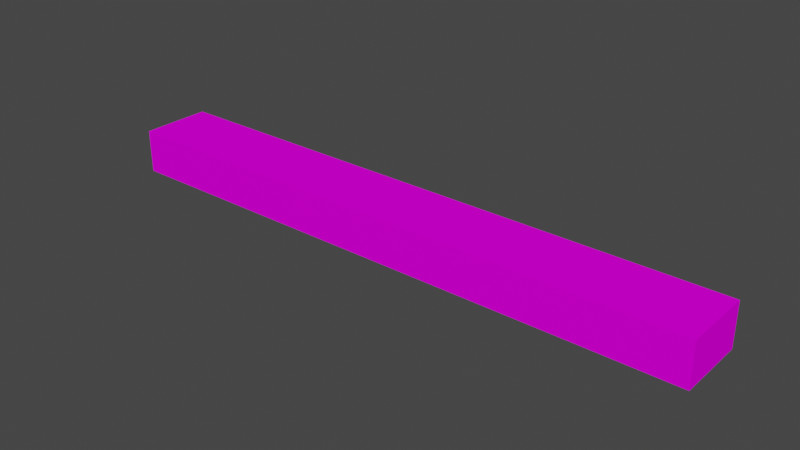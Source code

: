# Source: DungeonWallCap.blend  (saved by Blender 2.92.15; exported with 4.5.12 LTS)
import bpy
from mathutils import Matrix  # noqa: F401  (used for matrix-valued properties, if any)

bpy.ops.wm.read_factory_settings(use_empty=True)
scene = bpy.context.scene
scene.name = 'Scene'

# ---- collections
col_collection = bpy.data.collections.new('Collection'); scene.collection.children.link(col_collection)

# ---- images (referenced by path relative to the original .blend; pixels are not part of the script)
import os
ASSET_DIR = os.environ.get("B2B_ASSET_DIR", "")  # directory of the original .blend (textures are referenced by path, not embedded)
HERE = os.path.dirname(os.path.abspath(__file__))  # packed textures are extracted next to this script under _unpacked/

def load_image(name, relpath, width, height, colorspace="sRGB"):
    """Load a texture the original file referenced (path relative to the .blend, or extracted next to this script)."""
    p = next((c for c in (os.path.join(HERE, relpath), os.path.join(ASSET_DIR, relpath)) if relpath and os.path.exists(c)), "")
    if p:
        img = bpy.data.images.load(p, check_existing=True)
        img.name = name
    else:  # same state as the original file: an image datablock whose file is absent (Cycles renders it pink)
        img = bpy.data.images.new(name, width, height)
        img.source = "FILE"
        img.filepath = "//" + (relpath or name)
    img.colorspace_settings.name = colorspace
    return img
img_uvquarter = load_image('UVQuarter', '', 1024, 256, 'sRGB')

# ---- materials (node trees are filled in below, after node groups)
mat_wall = bpy.data.materials.new('Wall')

# ---- material node trees
mat_wall.use_nodes = True; mat_wall.node_tree.nodes.clear()
_N = mat_wall.node_tree.nodes; _L = mat_wall.node_tree.links
n0 = _N.new('ShaderNodeBsdfDiffuse'); n0.name = 'Diffuse BSDF'; n0.location = (137, 606)
n1 = _N.new('ShaderNodeOutputMaterial'); n1.name = 'Material Output'; n1.location = (448, 526)
n2 = _N.new('ShaderNodeTexImage'); n2.name = 'Image Texture'; n2.location = (-192, 626)
n2.image = img_uvquarter
_L.new(n0.outputs[0], n1.inputs[0])
_L.new(n2.outputs[0], n0.inputs[0])
n1.is_active_output = True

# ---- world
world_world = bpy.data.worlds.new('World'); scene.world = world_world
world_world.use_nodes = True; world_world.node_tree.nodes.clear()
_N = world_world.node_tree.nodes; _L = world_world.node_tree.links
n0 = _N.new('ShaderNodeOutputWorld'); n0.name = 'World Output'; n0.location = (300, 300)
n1 = _N.new('ShaderNodeBackground'); n1.name = 'Background'; n1.location = (10, 300)
n1.inputs[0].default_value = (0.05088, 0.05088, 0.05088, 1.0)
_L.new(n1.outputs[0], n0.inputs[0])
n0.is_active_output = True
world_world.color = (0.05088, 0.05088, 0.05088)
world_world.use_sun_shadow = False
world_world.sun_shadow_jitter_overblur = 0.0

# ---- meshes
me_cube_001 = bpy.data.meshes.new('Cube.001')
me_cube_001.from_pydata([(-0.5014, -0.05891, 0.0), (-0.5014, -0.05891, 0.0728), (0.5014, -0.05891, 0.0), (0.5014, -0.05891, 0.0728), (0.5014, 0.05891, 0.0728), (0.5014, 0.05891, 0.0), (-0.5014, 0.05891, 0.0728), (-0.5014, 0.05891, 0.0), (-0.5014, 0.0, 0.0), (0.5014, 0.0, 0.0728), (0.5014, 0.0, 0.0), (-0.5014, 0.0, 0.0728), (0.0, 0.05891, 0.0), (0.0, 0.05891, 0.0728), (0.0, -0.05891, 0.0728), (0.0, -0.05891, 0.0), (0.0, 0.0, 0.0728), (0.0, 0.0, 0.0), (0.5014, 0.0, 0.0728), (0.5014, -0.05891, 0.0728), (0.0, 0.0, 0.0728), (0.0, -0.05891, 0.0728)], [], [(10, 9, 3, 2), (15, 14, 1, 0), (17, 10, 2, 15), (16, 11, 1, 14), (8, 11, 6, 7), (12, 7, 6, 13), (0, 1, 11, 8), (13, 6, 11, 16), (12, 5, 10, 17), (5, 4, 9, 10), (7, 12, 17, 8), (4, 13, 16, 9), (5, 12, 13, 4), (3, 9, 18, 19), (8, 17, 15, 0), (2, 3, 14, 15), (18, 20, 21, 19), (9, 16, 20, 18), (14, 3, 19, 21), (16, 14, 21, 20)])
_uv = me_cube_001.uv_layers.new(name='UVMap')
_uv.uv.foreach_set('vector', [0.7853, 0.009551, 0.6887, 0.009551, 0.6888, 0.3292, 0.7853, 0.3288, 0.004044, 0.7078, 0.004044, 0.3293, 0.6888, 0.3292, 0.6889, 0.7078, 0.004043, 0.9937, 0.6889, 0.9937, 0.6889, 0.7078, 0.004044, 0.7078, 0.004044, 0.009551, 0.6887, 0.009551, 0.6888, 0.3292, 0.004044, 0.3293, 0.7853, 0.009551, 0.6887, 0.009551, 0.6888, 0.3292, 0.7853, 0.3288, 0.004044, 0.7078, 0.6889, 0.7078, 0.6888, 0.3292, 0.004044, 0.3293, 0.7853, 0.3288, 0.6888, 0.3292, 0.6887, 0.009551, 0.7853, 0.009551, 0.004044, 0.3293, 0.6888, 0.3292, 0.6887, 0.009551, 0.004044, 0.009551, 0.004044, 0.7078, 0.6889, 0.7078, 0.6889, 0.9937, 0.004043, 0.9937, 0.7853, 0.3288, 0.6888, 0.3292, 0.6887, 0.009551, 0.7853, 0.009551, 0.6889, 0.7078, 0.004044, 0.7078, 0.004043, 0.9937, 0.6889, 0.9937, 0.6888, 0.3292, 0.004044, 0.3293, 0.004044, 0.009551, 0.6887, 0.009551, 0.6889, 0.7078, 0.004044, 0.7078, 0.004044, 0.3293, 0.6888, 0.3292, 0.6888, 0.3292, 0.6887, 0.009551, 0.6887, 0.009551, 0.6888, 0.3292, 0.6889, 0.9937, 0.004043, 0.9937, 0.004044, 0.7078, 0.6889, 0.7078, 0.6889, 0.7078, 0.6888, 0.3292, 0.004044, 0.3293, 0.004044, 0.7078, 0.6887, 0.009551, 0.004044, 0.009551, 0.004044, 0.3293, 0.6888, 0.3292, 0.6887, 0.009551, 0.004044, 0.009551, 0.004044, 0.009551, 0.6887, 0.009551, 0.004044, 0.3293, 0.6888, 0.3292, 0.6888, 0.3292, 0.004044, 0.3293, 0.004044, 0.009551, 0.004044, 0.3293, 0.004044, 0.3293, 0.004044, 0.009551])
me_cube_001.materials.append(mat_wall)
me_cube_001.use_remesh_fix_poles = True
me_cube_001.use_remesh_preserve_attributes = False
me_cube_001.use_mirror_vertex_groups = False
me_cube_001.update()

# ---- objects
ob_dungeonwallcap = bpy.data.objects.new('DungeonWallCap', me_cube_001)

# ---- transforms, parenting, visibility, modifiers, constraints
ob_dungeonwallcap.location = (0.0, 0.0, 0.0)
ob_dungeonwallcap.lineart.crease_threshold = 0.0

# ---- collection membership
col_collection.objects.link(ob_dungeonwallcap)

# ---- scene / render settings (as saved in the file)
scene.frame_start = 1; scene.frame_end = 250; scene.frame_set(177)
scene.render.engine = 'CYCLES'
scene.cycles.use_denoising = False
scene.cycles.samples = 128
scene.cycles.sampling_pattern = 'TABULATED_SOBOL'
scene.cycles.use_adaptive_sampling = False
scene.cycles.use_light_tree = False
scene.view_settings.view_transform = 'Filmic'
bpy.context.view_layer.update()

# ---- added for rendering (the .blend has no active camera and no usable light): camera, sun
cam_auto = bpy.data.cameras.new('AutoCamera')
cam_auto.lens = 50.0
cam_auto.sensor_width = 36.0
cam_auto.clip_end = 1000.0
ob_auto_camera = bpy.data.objects.new('AutoCamera', cam_auto)
scene.collection.objects.link(ob_auto_camera)
ob_auto_camera.location = (0.936647, -1.12398, 0.785715)
ob_auto_camera.rotation_euler = (1.09748, -7.21219e-08, 0.694738)
scene.camera = ob_auto_camera
light_auto_sun = bpy.data.lights.new('AutoSun', 'SUN')
light_auto_sun.energy = 3.0
light_auto_sun.angle = 0.0523599
ob_auto_sun = bpy.data.objects.new('AutoSun', light_auto_sun)
scene.collection.objects.link(ob_auto_sun)
ob_auto_sun.rotation_euler = (0.872665, 0.174533, 0.523599)
bpy.context.view_layer.update()
